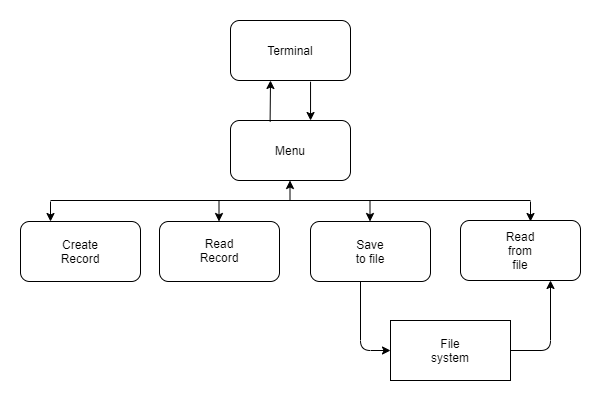

The diagram above was exported from draw.io. Its source (the exported page's mxGraphModel, read from the mxfile embedded in the PNG):
<mxGraphModel dx="1038" dy="585" grid="1" gridSize="10" guides="1" tooltips="1" connect="1" arrows="1" fold="1" page="1" pageScale="1" pageWidth="827" pageHeight="1169" math="0" shadow="0">
  <root>
    <mxCell id="0" />
    <mxCell id="1" parent="0" />
    <mxCell id="9NimsxE3B2er0vFSmoBW-1" value="" style="rounded=1;whiteSpace=wrap;html=1;" vertex="1" parent="1">
      <mxGeometry x="340" y="80" width="120" height="60" as="geometry" />
    </mxCell>
    <mxCell id="9NimsxE3B2er0vFSmoBW-2" value="Terminal" style="text;html=1;strokeColor=none;fillColor=none;align=center;verticalAlign=middle;whiteSpace=wrap;rounded=0;" vertex="1" parent="1">
      <mxGeometry x="380" y="100" width="40" height="20" as="geometry" />
    </mxCell>
    <mxCell id="9NimsxE3B2er0vFSmoBW-3" value="" style="rounded=1;whiteSpace=wrap;html=1;" vertex="1" parent="1">
      <mxGeometry x="340" y="180" width="120" height="60" as="geometry" />
    </mxCell>
    <mxCell id="9NimsxE3B2er0vFSmoBW-4" value="Menu" style="text;html=1;strokeColor=none;fillColor=none;align=center;verticalAlign=middle;whiteSpace=wrap;rounded=0;" vertex="1" parent="1">
      <mxGeometry x="380" y="200" width="40" height="20" as="geometry" />
    </mxCell>
    <mxCell id="9NimsxE3B2er0vFSmoBW-5" value="" style="rounded=1;whiteSpace=wrap;html=1;" vertex="1" parent="1">
      <mxGeometry x="130" y="281" width="120" height="60" as="geometry" />
    </mxCell>
    <mxCell id="9NimsxE3B2er0vFSmoBW-6" value="" style="rounded=1;whiteSpace=wrap;html=1;" vertex="1" parent="1">
      <mxGeometry x="269" y="281" width="120" height="60" as="geometry" />
    </mxCell>
    <mxCell id="9NimsxE3B2er0vFSmoBW-7" value="" style="rounded=1;whiteSpace=wrap;html=1;" vertex="1" parent="1">
      <mxGeometry x="420" y="281" width="120" height="60" as="geometry" />
    </mxCell>
    <mxCell id="9NimsxE3B2er0vFSmoBW-8" value="" style="rounded=1;whiteSpace=wrap;html=1;" vertex="1" parent="1">
      <mxGeometry x="570" y="280" width="120" height="60" as="geometry" />
    </mxCell>
    <mxCell id="9NimsxE3B2er0vFSmoBW-9" value="Create Record" style="text;html=1;strokeColor=none;fillColor=none;align=center;verticalAlign=middle;whiteSpace=wrap;rounded=0;" vertex="1" parent="1">
      <mxGeometry x="170" y="301" width="40" height="20" as="geometry" />
    </mxCell>
    <mxCell id="9NimsxE3B2er0vFSmoBW-10" value="Read Record" style="text;html=1;strokeColor=none;fillColor=none;align=center;verticalAlign=middle;whiteSpace=wrap;rounded=0;" vertex="1" parent="1">
      <mxGeometry x="309" y="300" width="40" height="20" as="geometry" />
    </mxCell>
    <mxCell id="9NimsxE3B2er0vFSmoBW-11" value="Save to file" style="text;html=1;strokeColor=none;fillColor=none;align=center;verticalAlign=middle;whiteSpace=wrap;rounded=0;" vertex="1" parent="1">
      <mxGeometry x="460" y="301" width="40" height="20" as="geometry" />
    </mxCell>
    <mxCell id="9NimsxE3B2er0vFSmoBW-12" value="Read from file&lt;br&gt;" style="text;html=1;strokeColor=none;fillColor=none;align=center;verticalAlign=middle;whiteSpace=wrap;rounded=0;" vertex="1" parent="1">
      <mxGeometry x="610" y="300" width="40" height="20" as="geometry" />
    </mxCell>
    <mxCell id="9NimsxE3B2er0vFSmoBW-13" value="" style="endArrow=classic;html=1;exitX=0.33;exitY=0.02;exitDx=0;exitDy=0;exitPerimeter=0;" edge="1" parent="1" source="9NimsxE3B2er0vFSmoBW-3">
      <mxGeometry width="50" height="50" relative="1" as="geometry">
        <mxPoint x="330" y="190" as="sourcePoint" />
        <mxPoint x="380" y="140" as="targetPoint" />
      </mxGeometry>
    </mxCell>
    <mxCell id="9NimsxE3B2er0vFSmoBW-14" value="" style="endArrow=classic;html=1;exitX=0.667;exitY=1.02;exitDx=0;exitDy=0;exitPerimeter=0;entryX=0.667;entryY=0;entryDx=0;entryDy=0;entryPerimeter=0;" edge="1" parent="1" source="9NimsxE3B2er0vFSmoBW-1" target="9NimsxE3B2er0vFSmoBW-3">
      <mxGeometry width="50" height="50" relative="1" as="geometry">
        <mxPoint x="375" y="230" as="sourcePoint" />
        <mxPoint x="425" y="180" as="targetPoint" />
      </mxGeometry>
    </mxCell>
    <mxCell id="9NimsxE3B2er0vFSmoBW-15" value="" style="endArrow=none;html=1;" edge="1" parent="1">
      <mxGeometry width="50" height="50" relative="1" as="geometry">
        <mxPoint x="160" y="260" as="sourcePoint" />
        <mxPoint x="640" y="260" as="targetPoint" />
      </mxGeometry>
    </mxCell>
    <mxCell id="9NimsxE3B2er0vFSmoBW-16" value="" style="endArrow=classic;html=1;" edge="1" parent="1">
      <mxGeometry width="50" height="50" relative="1" as="geometry">
        <mxPoint x="399.5" y="260" as="sourcePoint" />
        <mxPoint x="399.5" y="240" as="targetPoint" />
      </mxGeometry>
    </mxCell>
    <mxCell id="9NimsxE3B2er0vFSmoBW-17" value="" style="endArrow=classic;html=1;" edge="1" parent="1">
      <mxGeometry width="50" height="50" relative="1" as="geometry">
        <mxPoint x="160" y="261" as="sourcePoint" />
        <mxPoint x="160" y="281" as="targetPoint" />
      </mxGeometry>
    </mxCell>
    <mxCell id="9NimsxE3B2er0vFSmoBW-18" value="" style="endArrow=classic;html=1;" edge="1" parent="1">
      <mxGeometry width="50" height="50" relative="1" as="geometry">
        <mxPoint x="328.5" y="261" as="sourcePoint" />
        <mxPoint x="328.5" y="281" as="targetPoint" />
      </mxGeometry>
    </mxCell>
    <mxCell id="9NimsxE3B2er0vFSmoBW-19" value="" style="endArrow=classic;html=1;" edge="1" parent="1">
      <mxGeometry width="50" height="50" relative="1" as="geometry">
        <mxPoint x="479.5" y="261" as="sourcePoint" />
        <mxPoint x="479.5" y="281" as="targetPoint" />
      </mxGeometry>
    </mxCell>
    <mxCell id="9NimsxE3B2er0vFSmoBW-20" value="" style="endArrow=classic;html=1;" edge="1" parent="1">
      <mxGeometry width="50" height="50" relative="1" as="geometry">
        <mxPoint x="640" y="261" as="sourcePoint" />
        <mxPoint x="640" y="281" as="targetPoint" />
      </mxGeometry>
    </mxCell>
    <mxCell id="9NimsxE3B2er0vFSmoBW-21" value="" style="rounded=0;whiteSpace=wrap;html=1;" vertex="1" parent="1">
      <mxGeometry x="500" y="380" width="120" height="60" as="geometry" />
    </mxCell>
    <mxCell id="9NimsxE3B2er0vFSmoBW-22" value="File system" style="text;html=1;strokeColor=none;fillColor=none;align=center;verticalAlign=middle;whiteSpace=wrap;rounded=0;" vertex="1" parent="1">
      <mxGeometry x="540" y="400" width="40" height="20" as="geometry" />
    </mxCell>
    <mxCell id="9NimsxE3B2er0vFSmoBW-24" value="" style="edgeStyle=segmentEdgeStyle;endArrow=classic;html=1;entryX=0.75;entryY=1;entryDx=0;entryDy=0;" edge="1" parent="1" target="9NimsxE3B2er0vFSmoBW-8">
      <mxGeometry width="50" height="50" relative="1" as="geometry">
        <mxPoint x="620" y="410" as="sourcePoint" />
        <mxPoint x="670" y="360" as="targetPoint" />
      </mxGeometry>
    </mxCell>
    <mxCell id="9NimsxE3B2er0vFSmoBW-25" value="" style="edgeStyle=segmentEdgeStyle;endArrow=classic;html=1;entryX=0;entryY=0.5;entryDx=0;entryDy=0;" edge="1" parent="1" target="9NimsxE3B2er0vFSmoBW-21">
      <mxGeometry width="50" height="50" relative="1" as="geometry">
        <mxPoint x="470" y="341" as="sourcePoint" />
        <mxPoint x="470" y="420" as="targetPoint" />
        <Array as="points">
          <mxPoint x="470" y="410" />
        </Array>
      </mxGeometry>
    </mxCell>
  </root>
</mxGraphModel>